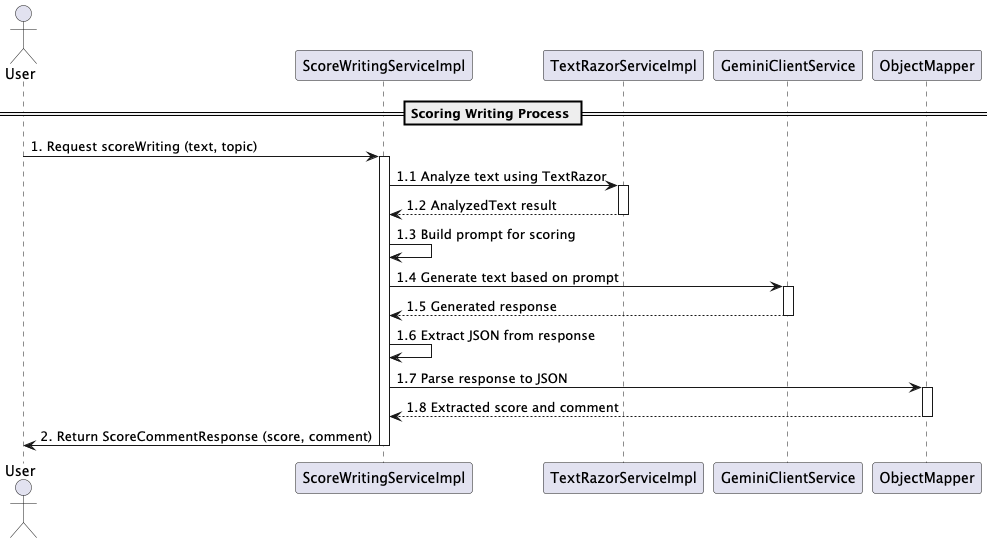

The diagram above was rendered by PlantUML. Its source (embedded in the PNG):
@startuml ScoreWritingSequence
actor User
participant "ScoreWritingServiceImpl" as SWS
participant "TextRazorServiceImpl" as TRS
participant "GeminiClientService" as GCS
participant "ObjectMapper" as OM

== Scoring Writing Process ==
User -> SWS: 1. Request scoreWriting (text, topic)
activate SWS

SWS -> TRS: 1.1 Analyze text using TextRazor
activate TRS
TRS --> SWS: 1.2 AnalyzedText result
deactivate TRS

SWS -> SWS: 1.3 Build prompt for scoring

SWS -> GCS: 1.4 Generate text based on prompt
activate GCS
GCS --> SWS: 1.5 Generated response
deactivate GCS

SWS -> SWS: 1.6 Extract JSON from response

SWS -> OM: 1.7 Parse response to JSON
activate OM
OM --> SWS: 1.8 Extracted score and comment
deactivate OM

SWS -> User: 2. Return ScoreCommentResponse (score, comment)
deactivate SWS

@enduml